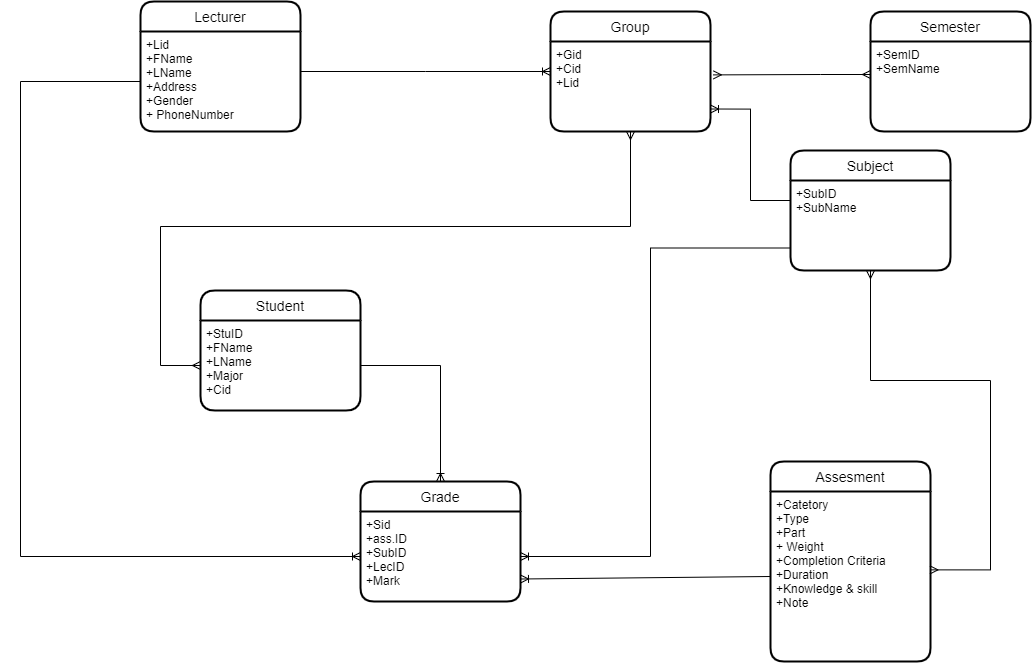

The diagram above was exported from draw.io. Its source (the exported page's mxGraphModel, read from the mxfile embedded in the PNG):
<mxGraphModel dx="1736" dy="920" grid="1" gridSize="10" guides="1" tooltips="1" connect="1" arrows="1" fold="1" page="1" pageScale="1" pageWidth="1169" pageHeight="827" math="0" shadow="0" extFonts="Permanent Marker^https://fonts.googleapis.com/css?family=Permanent+Marker">
  <root>
    <mxCell id="0" />
    <mxCell id="1" parent="0" />
    <mxCell id="vJXW5phYfZZ1LYyHQGs3-14" value="Lecturer" style="swimlane;childLayout=stackLayout;horizontal=1;startSize=30;horizontalStack=0;rounded=1;fontSize=14;fontStyle=0;strokeWidth=2;resizeParent=0;resizeLast=1;shadow=0;dashed=0;align=center;container=0;" vertex="1" parent="1">
      <mxGeometry x="210" y="100" width="160" height="130" as="geometry" />
    </mxCell>
    <mxCell id="vEdR3LegUzB-73chS2zi-1" value="" style="group" connectable="0" vertex="1" parent="1">
      <mxGeometry x="70" y="110" width="1030" height="659" as="geometry" />
    </mxCell>
    <mxCell id="vJXW5phYfZZ1LYyHQGs3-6" value="Student" style="swimlane;childLayout=stackLayout;horizontal=1;startSize=30;horizontalStack=0;rounded=1;fontSize=14;fontStyle=0;strokeWidth=2;resizeParent=0;resizeLast=1;shadow=0;dashed=0;align=center;arcSize=16;container=0;" vertex="1" parent="vEdR3LegUzB-73chS2zi-1">
      <mxGeometry x="200" y="279" width="160" height="120" as="geometry" />
    </mxCell>
    <mxCell id="vJXW5phYfZZ1LYyHQGs3-8" value="Subject" style="swimlane;childLayout=stackLayout;horizontal=1;startSize=30;horizontalStack=0;rounded=1;fontSize=14;fontStyle=0;strokeWidth=2;resizeParent=0;resizeLast=1;shadow=0;dashed=0;align=center;container=0;" vertex="1" parent="vEdR3LegUzB-73chS2zi-1">
      <mxGeometry x="790" y="139" width="160" height="120" as="geometry" />
    </mxCell>
    <mxCell id="vJXW5phYfZZ1LYyHQGs3-10" value="Semester" style="swimlane;childLayout=stackLayout;horizontal=1;startSize=30;horizontalStack=0;rounded=1;fontSize=14;fontStyle=0;strokeWidth=2;resizeParent=0;resizeLast=1;shadow=0;dashed=0;align=center;container=0;" vertex="1" parent="vEdR3LegUzB-73chS2zi-1">
      <mxGeometry x="870" width="160" height="120" as="geometry" />
    </mxCell>
    <mxCell id="vJXW5phYfZZ1LYyHQGs3-12" value="Assesment" style="swimlane;childLayout=stackLayout;horizontal=1;startSize=30;horizontalStack=0;rounded=1;fontSize=14;fontStyle=0;strokeWidth=2;resizeParent=0;resizeLast=1;shadow=0;dashed=0;align=center;container=0;" vertex="1" parent="vEdR3LegUzB-73chS2zi-1">
      <mxGeometry x="770" y="450" width="160" height="200" as="geometry" />
    </mxCell>
    <mxCell id="vJXW5phYfZZ1LYyHQGs3-16" value="Group" style="swimlane;childLayout=stackLayout;horizontal=1;startSize=30;horizontalStack=0;rounded=1;fontSize=14;fontStyle=0;strokeWidth=2;resizeParent=0;resizeLast=1;shadow=0;dashed=0;align=center;container=0;" vertex="1" parent="vEdR3LegUzB-73chS2zi-1">
      <mxGeometry x="550" width="160" height="120" as="geometry" />
    </mxCell>
    <mxCell id="vJXW5phYfZZ1LYyHQGs3-27" value="" style="edgeStyle=elbowEdgeStyle;fontSize=12;html=1;endArrow=ERoneToMany;rounded=0;elbow=vertical;" edge="1" parent="vEdR3LegUzB-73chS2zi-1" source="vJXW5phYfZZ1LYyHQGs3-14" target="vJXW5phYfZZ1LYyHQGs3-16">
      <mxGeometry width="100" height="100" relative="1" as="geometry">
        <mxPoint x="590" y="289" as="sourcePoint" />
        <mxPoint x="690" y="189" as="targetPoint" />
      </mxGeometry>
    </mxCell>
    <mxCell id="vJXW5phYfZZ1LYyHQGs3-28" value="" style="fontSize=12;html=1;endArrow=ERmany;startArrow=ERmany;rounded=0;exitX=0;exitY=0.5;exitDx=0;exitDy=0;edgeStyle=orthogonalEdgeStyle;" edge="1" parent="vEdR3LegUzB-73chS2zi-1" source="vJXW5phYfZZ1LYyHQGs3-7" target="vJXW5phYfZZ1LYyHQGs3-17">
      <mxGeometry width="100" height="100" relative="1" as="geometry">
        <mxPoint x="590" y="289" as="sourcePoint" />
        <mxPoint x="690" y="189" as="targetPoint" />
        <Array as="points">
          <mxPoint x="160" y="354" />
          <mxPoint x="160" y="215" />
          <mxPoint x="630" y="215" />
        </Array>
      </mxGeometry>
    </mxCell>
    <mxCell id="vJXW5phYfZZ1LYyHQGs3-29" value="" style="edgeStyle=orthogonalEdgeStyle;fontSize=12;html=1;endArrow=ERoneToMany;rounded=0;elbow=vertical;entryX=1;entryY=0.75;entryDx=0;entryDy=0;" edge="1" parent="vEdR3LegUzB-73chS2zi-1" source="vJXW5phYfZZ1LYyHQGs3-9" target="vJXW5phYfZZ1LYyHQGs3-17">
      <mxGeometry width="100" height="100" relative="1" as="geometry">
        <mxPoint x="590" y="289" as="sourcePoint" />
        <mxPoint x="690" y="189" as="targetPoint" />
        <Array as="points">
          <mxPoint x="750" y="189" />
          <mxPoint x="750" y="98" />
        </Array>
      </mxGeometry>
    </mxCell>
    <mxCell id="vJXW5phYfZZ1LYyHQGs3-32" value="" style="edgeStyle=orthogonalEdgeStyle;fontSize=12;html=1;endArrow=ERmany;startArrow=ERmany;rounded=0;elbow=vertical;entryX=1.018;entryY=0.371;entryDx=0;entryDy=0;entryPerimeter=0;" edge="1" parent="vEdR3LegUzB-73chS2zi-1" source="vJXW5phYfZZ1LYyHQGs3-11" target="vJXW5phYfZZ1LYyHQGs3-17">
      <mxGeometry width="100" height="100" relative="1" as="geometry">
        <mxPoint x="550" y="289" as="sourcePoint" />
        <mxPoint x="650" y="189" as="targetPoint" />
        <Array as="points">
          <mxPoint x="820" y="63" />
          <mxPoint x="820" y="63" />
        </Array>
      </mxGeometry>
    </mxCell>
    <mxCell id="vJXW5phYfZZ1LYyHQGs3-33" value="" style="fontSize=12;html=1;endArrow=ERmany;startArrow=ERmany;rounded=0;elbow=vertical;exitX=0.997;exitY=0.461;exitDx=0;exitDy=0;exitPerimeter=0;edgeStyle=orthogonalEdgeStyle;" edge="1" parent="vEdR3LegUzB-73chS2zi-1" source="vJXW5phYfZZ1LYyHQGs3-13" target="vJXW5phYfZZ1LYyHQGs3-9">
      <mxGeometry width="100" height="100" relative="1" as="geometry">
        <mxPoint x="550" y="289" as="sourcePoint" />
        <mxPoint x="650" y="189" as="targetPoint" />
        <Array as="points">
          <mxPoint x="990" y="558" />
          <mxPoint x="990" y="369" />
          <mxPoint x="870" y="369" />
        </Array>
      </mxGeometry>
    </mxCell>
    <mxCell id="vJXW5phYfZZ1LYyHQGs3-34" value="Grade" style="swimlane;childLayout=stackLayout;horizontal=1;startSize=30;horizontalStack=0;rounded=1;fontSize=14;fontStyle=0;strokeWidth=2;resizeParent=0;resizeLast=1;shadow=0;dashed=0;align=center;container=0;" vertex="1" parent="vEdR3LegUzB-73chS2zi-1">
      <mxGeometry x="360" y="470" width="160" height="120" as="geometry" />
    </mxCell>
    <mxCell id="vJXW5phYfZZ1LYyHQGs3-38" value="" style="edgeStyle=orthogonalEdgeStyle;fontSize=12;html=1;endArrow=ERoneToMany;rounded=0;elbow=vertical;exitX=1;exitY=0.5;exitDx=0;exitDy=0;entryX=0.5;entryY=0;entryDx=0;entryDy=0;" edge="1" parent="vEdR3LegUzB-73chS2zi-1" source="vJXW5phYfZZ1LYyHQGs3-7" target="vJXW5phYfZZ1LYyHQGs3-34">
      <mxGeometry width="100" height="100" relative="1" as="geometry">
        <mxPoint x="330" y="269" as="sourcePoint" />
        <mxPoint x="190" y="469" as="targetPoint" />
      </mxGeometry>
    </mxCell>
    <mxCell id="vJXW5phYfZZ1LYyHQGs3-40" value="" style="fontSize=12;html=1;endArrow=ERoneToMany;rounded=0;exitX=0;exitY=0.5;exitDx=0;exitDy=0;entryX=1;entryY=0.75;entryDx=0;entryDy=0;" edge="1" parent="vEdR3LegUzB-73chS2zi-1" source="vJXW5phYfZZ1LYyHQGs3-13" target="vJXW5phYfZZ1LYyHQGs3-35">
      <mxGeometry width="100" height="100" relative="1" as="geometry">
        <mxPoint x="415" y="449" as="sourcePoint" />
        <mxPoint x="515" y="349" as="targetPoint" />
      </mxGeometry>
    </mxCell>
    <mxCell id="vJXW5phYfZZ1LYyHQGs3-42" value="" style="edgeStyle=elbowEdgeStyle;fontSize=12;html=1;endArrow=ERoneToMany;rounded=0;exitX=0;exitY=0.75;exitDx=0;exitDy=0;" edge="1" parent="vEdR3LegUzB-73chS2zi-1" source="vJXW5phYfZZ1LYyHQGs3-9" target="vJXW5phYfZZ1LYyHQGs3-35">
      <mxGeometry width="100" height="100" relative="1" as="geometry">
        <mxPoint x="330" y="269" as="sourcePoint" />
        <mxPoint x="430" y="169" as="targetPoint" />
        <Array as="points">
          <mxPoint x="650" y="370" />
          <mxPoint x="640" y="259" />
          <mxPoint x="550" y="359" />
          <mxPoint x="300" y="519" />
          <mxPoint x="370" y="439" />
          <mxPoint x="490" y="359" />
        </Array>
      </mxGeometry>
    </mxCell>
    <mxCell id="vJXW5phYfZZ1LYyHQGs3-7" value="+StuID&#10;+FName&#10;+LName&#10;+Major&#10;+Cid" style="align=left;strokeColor=none;fillColor=none;spacingLeft=4;fontSize=12;verticalAlign=top;resizable=0;rotatable=0;part=1;container=0;" vertex="1" parent="vEdR3LegUzB-73chS2zi-1">
      <mxGeometry x="200" y="309" width="160" height="90" as="geometry" />
    </mxCell>
    <mxCell id="vJXW5phYfZZ1LYyHQGs3-9" value="+SubID&#10;+SubName&#10;" style="align=left;strokeColor=none;fillColor=none;spacingLeft=4;fontSize=12;verticalAlign=top;resizable=0;rotatable=0;part=1;container=0;" vertex="1" parent="vEdR3LegUzB-73chS2zi-1">
      <mxGeometry x="790" y="169" width="160" height="90" as="geometry" />
    </mxCell>
    <mxCell id="vJXW5phYfZZ1LYyHQGs3-11" value="+SemID&#10;+SemName&#10;" style="align=left;strokeColor=none;fillColor=none;spacingLeft=4;fontSize=12;verticalAlign=top;resizable=0;rotatable=0;part=1;container=0;" vertex="1" parent="vEdR3LegUzB-73chS2zi-1">
      <mxGeometry x="870" y="30" width="160" height="90" as="geometry" />
    </mxCell>
    <mxCell id="vJXW5phYfZZ1LYyHQGs3-13" value="+Catetory&#10;+Type&#10;+Part&#10;+ Weight&#10;+Completion Criteria&#10;+Duration&#10;+Knowledge &amp; skill&#10;+Note&#10;" style="align=left;strokeColor=none;fillColor=none;spacingLeft=4;fontSize=12;verticalAlign=top;resizable=0;rotatable=0;part=1;container=0;" vertex="1" parent="vEdR3LegUzB-73chS2zi-1">
      <mxGeometry x="770" y="480" width="160" height="170" as="geometry" />
    </mxCell>
    <mxCell id="vJXW5phYfZZ1LYyHQGs3-17" value="+Gid&#10;+Cid&#10;+Lid" style="align=left;strokeColor=none;fillColor=none;spacingLeft=4;fontSize=12;verticalAlign=top;resizable=0;rotatable=0;part=1;container=0;" vertex="1" parent="vEdR3LegUzB-73chS2zi-1">
      <mxGeometry x="550" y="30" width="160" height="90" as="geometry" />
    </mxCell>
    <mxCell id="vJXW5phYfZZ1LYyHQGs3-35" value="+Sid&#10;+ass.ID&#10;+SubID&#10;+LecID&#10;+Mark" style="align=left;strokeColor=none;fillColor=none;spacingLeft=4;fontSize=12;verticalAlign=top;resizable=0;rotatable=0;part=1;container=0;" vertex="1" parent="vEdR3LegUzB-73chS2zi-1">
      <mxGeometry x="360" y="500" width="160" height="90" as="geometry" />
    </mxCell>
    <mxCell id="vJXW5phYfZZ1LYyHQGs3-15" value="+Lid&#10;+FName&#10;+LName&#10;+Address&#10;+Gender&#10;+ PhoneNumber" style="align=left;strokeColor=none;fillColor=none;spacingLeft=4;fontSize=12;verticalAlign=top;resizable=0;rotatable=0;part=1;container=0;" vertex="1" parent="1">
      <mxGeometry x="210" y="130" width="160" height="100" as="geometry" />
    </mxCell>
    <mxCell id="vJXW5phYfZZ1LYyHQGs3-39" value="" style="edgeStyle=elbowEdgeStyle;fontSize=12;html=1;endArrow=ERoneToMany;rounded=0;exitX=0;exitY=0.5;exitDx=0;exitDy=0;" edge="1" parent="1" source="vJXW5phYfZZ1LYyHQGs3-15" target="vJXW5phYfZZ1LYyHQGs3-35">
      <mxGeometry width="100" height="100" relative="1" as="geometry">
        <mxPoint x="220" y="559" as="sourcePoint" />
        <mxPoint x="150" y="639" as="targetPoint" />
        <Array as="points">
          <mxPoint x="90" y="319" />
          <mxPoint x="160" y="339" />
          <mxPoint x="180" y="349" />
          <mxPoint x="90" y="749" />
          <mxPoint x="100" y="699" />
          <mxPoint x="130" y="709" />
          <mxPoint x="70" y="439" />
        </Array>
      </mxGeometry>
    </mxCell>
  </root>
</mxGraphModel>